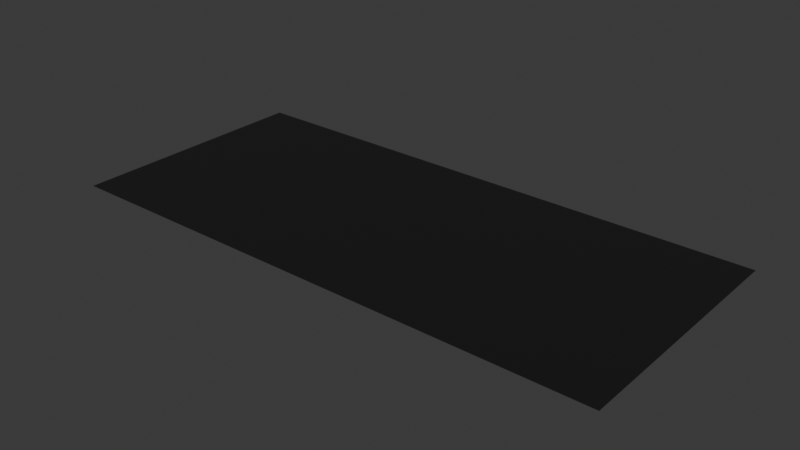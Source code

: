 # Source: piano_bg.blend  (saved by Blender 4.2.66; exported with 4.5.12 LTS)
import bpy
from mathutils import Matrix  # noqa: F401  (used for matrix-valued properties, if any)

bpy.ops.wm.read_factory_settings(use_empty=True)
scene = bpy.context.scene
scene.name = 'Scene'

# ---- collections
col_collection = bpy.data.collections.new('Collection'); scene.collection.children.link(col_collection)

# ---- materials (node trees are filled in below, after node groups)
mat_material = bpy.data.materials.new('Material')

# ---- material node trees
mat_material.use_nodes = True; mat_material.node_tree.nodes.clear()
_N = mat_material.node_tree.nodes; _L = mat_material.node_tree.links
n0 = _N.new('ShaderNodeBsdfPrincipled'); n0.name = 'Principled BSDF'; n0.location = (10, 300)
n0.inputs[0].default_value = (0.0, 0.0, 0.0, 1.0)
n0.inputs[2].default_value = 0.9048
n1 = _N.new('ShaderNodeOutputMaterial'); n1.name = 'Material Output'; n1.location = (300, 300)
_L.new(n0.outputs[0], n1.inputs[0])
n1.is_active_output = True

# ---- world
world_world = bpy.data.worlds.new('World'); scene.world = world_world
world_world.use_nodes = True; world_world.node_tree.nodes.clear()
_N = world_world.node_tree.nodes; _L = world_world.node_tree.links
n0 = _N.new('ShaderNodeOutputWorld'); n0.name = 'World Output'; n0.location = (300, 300)
n1 = _N.new('ShaderNodeBackground'); n1.name = 'Background'; n1.location = (10, 300)
n1.inputs[0].default_value = (0.05088, 0.05088, 0.05088, 1.0)
_L.new(n1.outputs[0], n0.inputs[0])
n0.is_active_output = True
world_world.color = (0.05088, 0.05088, 0.05088)
world_world.sun_shadow_jitter_overblur = 0.0

# ---- meshes
me_plane = bpy.data.meshes.new('Plane')
me_plane.from_pydata([(-62.96, 0.0, 0.0), (63.33, 0.0, 0.0), (-62.96, 56.69, 0.0), (63.33, 56.69, 0.0)], [], [(0, 1, 3, 2)])
_uv = me_plane.uv_layers.new(name='UVMap')
_uv.uv.foreach_set('vector', [0.0, 0.0, 1.0, 0.0, 1.0, 1.0, 0.0, 1.0])
me_plane.materials.append(mat_material)
me_plane.update()

# ---- objects
ob_piano_bg = bpy.data.objects.new('Piano_BG', me_plane)

# ---- transforms, parenting, visibility, modifiers, constraints
ob_piano_bg.location = (0.0, 0.0, 0.0)

# ---- collection membership
col_collection.objects.link(ob_piano_bg)

# ---- scene / render settings (as saved in the file)
scene.frame_start = 1; scene.frame_end = 250; scene.frame_set(12)
scene.render.engine = 'BLENDER_EEVEE_NEXT'
bpy.context.view_layer.update()

# ---- added for rendering (the .blend has no active camera and no usable light): camera, sun
cam_auto = bpy.data.cameras.new('AutoCamera')
cam_auto.lens = 50.0
cam_auto.sensor_width = 36.0
cam_auto.clip_end = 2247.8
ob_auto_camera = bpy.data.objects.new('AutoCamera', cam_auto)
scene.collection.objects.link(ob_auto_camera)
ob_auto_camera.location = (128.261, -125.349, 102.464)
ob_auto_camera.rotation_euler = (1.09748, -7.21219e-08, 0.694738)
scene.camera = ob_auto_camera
light_auto_sun = bpy.data.lights.new('AutoSun', 'SUN')
light_auto_sun.energy = 3.0
light_auto_sun.angle = 0.0523599
ob_auto_sun = bpy.data.objects.new('AutoSun', light_auto_sun)
scene.collection.objects.link(ob_auto_sun)
ob_auto_sun.rotation_euler = (0.872665, 0.174533, 0.523599)
bpy.context.view_layer.update()
